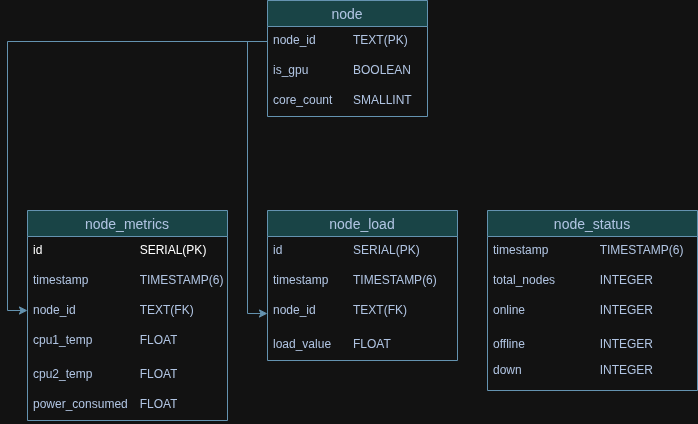

The diagram above was exported from draw.io. Its source (the exported page's mxGraphModel, read from the mxfile embedded in the PNG):
<mxGraphModel dx="1042" dy="543" grid="1" gridSize="10" guides="1" tooltips="1" connect="1" arrows="1" fold="1" page="1" pageScale="1" pageWidth="850" pageHeight="1100" math="0" shadow="0">
  <root>
    <mxCell id="0" />
    <mxCell id="1" parent="0" />
    <mxCell id="9KYq34oz7T9YkXnx5dzM-1" value="node_status" style="swimlane;fontStyle=0;childLayout=stackLayout;horizontal=1;startSize=26;horizontalStack=0;resizeParent=1;resizeParentMax=0;resizeLast=0;collapsible=1;marginBottom=0;align=center;fontSize=14;labelBackgroundColor=none;fillColor=#A8DADC;strokeColor=#457B9D;fontColor=#1D3557;" parent="1" vertex="1">
      <mxGeometry x="540" y="360" width="210" height="180" as="geometry" />
    </mxCell>
    <mxCell id="9KYq34oz7T9YkXnx5dzM-2" value="timestamp&lt;span style=&quot;white-space: pre;&quot;&gt;&#09;&lt;/span&gt;&lt;span style=&quot;white-space: pre;&quot;&gt;&#09;&lt;/span&gt;TIMESTAMP(6)" style="text;strokeColor=none;fillColor=none;spacingLeft=4;spacingRight=4;overflow=hidden;rotatable=0;points=[[0,0.5],[1,0.5]];portConstraint=eastwest;fontSize=12;whiteSpace=wrap;html=1;labelBackgroundColor=none;fontColor=#1D3557;" parent="9KYq34oz7T9YkXnx5dzM-1" vertex="1">
      <mxGeometry y="26" width="210" height="30" as="geometry" />
    </mxCell>
    <mxCell id="9KYq34oz7T9YkXnx5dzM-3" value="total_nodes&lt;span style=&quot;white-space: pre;&quot;&gt;&#09;&lt;/span&gt;&lt;span style=&quot;white-space: pre;&quot;&gt;&#09;&lt;/span&gt;INTEGER" style="text;strokeColor=none;fillColor=none;spacingLeft=4;spacingRight=4;overflow=hidden;rotatable=0;points=[[0,0.5],[1,0.5]];portConstraint=eastwest;fontSize=12;whiteSpace=wrap;html=1;labelBackgroundColor=none;fontColor=#1D3557;" parent="9KYq34oz7T9YkXnx5dzM-1" vertex="1">
      <mxGeometry y="56" width="210" height="30" as="geometry" />
    </mxCell>
    <mxCell id="9KYq34oz7T9YkXnx5dzM-4" value="online&lt;span style=&quot;white-space: pre;&quot;&gt;&#09;&lt;/span&gt;&lt;span style=&quot;white-space: pre;&quot;&gt;&#09;&lt;/span&gt;&lt;span style=&quot;white-space: pre;&quot;&gt;&#09;&lt;/span&gt;INTEGER" style="text;strokeColor=none;fillColor=none;spacingLeft=4;spacingRight=4;overflow=hidden;rotatable=0;points=[[0,0.5],[1,0.5]];portConstraint=eastwest;fontSize=12;whiteSpace=wrap;html=1;labelBackgroundColor=none;fontColor=#1D3557;" parent="9KYq34oz7T9YkXnx5dzM-1" vertex="1">
      <mxGeometry y="86" width="210" height="94" as="geometry" />
    </mxCell>
    <mxCell id="9KYq34oz7T9YkXnx5dzM-5" value="node" style="swimlane;fontStyle=0;childLayout=stackLayout;horizontal=1;startSize=26;horizontalStack=0;resizeParent=1;resizeParentMax=0;resizeLast=0;collapsible=1;marginBottom=0;align=center;fontSize=14;labelBackgroundColor=none;fillColor=#A8DADC;strokeColor=#457B9D;fontColor=#1D3557;" parent="1" vertex="1">
      <mxGeometry x="320" y="150" width="160" height="116" as="geometry" />
    </mxCell>
    <mxCell id="9KYq34oz7T9YkXnx5dzM-6" value="node_id&lt;span style=&quot;white-space: pre;&quot;&gt;&#09;&lt;/span&gt;&lt;span style=&quot;white-space: pre;&quot;&gt;&#09;&lt;/span&gt;TEXT(PK)" style="text;strokeColor=none;fillColor=none;spacingLeft=4;spacingRight=4;overflow=hidden;rotatable=0;points=[[0,0.5],[1,0.5]];portConstraint=eastwest;fontSize=12;whiteSpace=wrap;html=1;labelBackgroundColor=none;fontColor=#1D3557;" parent="9KYq34oz7T9YkXnx5dzM-5" vertex="1">
      <mxGeometry y="26" width="160" height="30" as="geometry" />
    </mxCell>
    <mxCell id="9KYq34oz7T9YkXnx5dzM-7" value="is_gpu&lt;span style=&quot;white-space: pre;&quot;&gt;&#09;&lt;/span&gt;&lt;span style=&quot;white-space: pre;&quot;&gt;&#09;&lt;/span&gt;BOOLEAN" style="text;strokeColor=none;fillColor=none;spacingLeft=4;spacingRight=4;overflow=hidden;rotatable=0;points=[[0,0.5],[1,0.5]];portConstraint=eastwest;fontSize=12;whiteSpace=wrap;html=1;labelBackgroundColor=none;fontColor=#1D3557;" parent="9KYq34oz7T9YkXnx5dzM-5" vertex="1">
      <mxGeometry y="56" width="160" height="30" as="geometry" />
    </mxCell>
    <mxCell id="9KYq34oz7T9YkXnx5dzM-8" value="core_count&lt;span style=&quot;white-space: pre;&quot;&gt;&#09;&lt;/span&gt;SMALLINT" style="text;strokeColor=none;fillColor=none;spacingLeft=4;spacingRight=4;overflow=hidden;rotatable=0;points=[[0,0.5],[1,0.5]];portConstraint=eastwest;fontSize=12;whiteSpace=wrap;html=1;labelBackgroundColor=none;fontColor=#1D3557;" parent="9KYq34oz7T9YkXnx5dzM-5" vertex="1">
      <mxGeometry y="86" width="160" height="30" as="geometry" />
    </mxCell>
    <mxCell id="9KYq34oz7T9YkXnx5dzM-9" value="node_load" style="swimlane;fontStyle=0;childLayout=stackLayout;horizontal=1;startSize=26;horizontalStack=0;resizeParent=1;resizeParentMax=0;resizeLast=0;collapsible=1;marginBottom=0;align=center;fontSize=14;labelBackgroundColor=none;fillColor=#A8DADC;strokeColor=#457B9D;fontColor=#1D3557;" parent="1" vertex="1">
      <mxGeometry x="320" y="360" width="190" height="150" as="geometry" />
    </mxCell>
    <mxCell id="9KYq34oz7T9YkXnx5dzM-10" value="id&lt;span style=&quot;white-space: pre;&quot;&gt;&#09;&lt;/span&gt;&lt;span style=&quot;white-space: pre;&quot;&gt;&#09;&lt;/span&gt;&lt;span style=&quot;white-space: pre;&quot;&gt;&#09;&lt;/span&gt;SERIAL(PK)" style="text;strokeColor=none;fillColor=none;spacingLeft=4;spacingRight=4;overflow=hidden;rotatable=0;points=[[0,0.5],[1,0.5]];portConstraint=eastwest;fontSize=12;whiteSpace=wrap;html=1;labelBackgroundColor=none;fontColor=#1D3557;" parent="9KYq34oz7T9YkXnx5dzM-9" vertex="1">
      <mxGeometry y="26" width="190" height="30" as="geometry" />
    </mxCell>
    <mxCell id="9KYq34oz7T9YkXnx5dzM-11" value="timestamp&lt;span style=&quot;white-space: pre;&quot;&gt;&#09;&lt;/span&gt;TIMESTAMP(6)" style="text;strokeColor=none;fillColor=none;spacingLeft=4;spacingRight=4;overflow=hidden;rotatable=0;points=[[0,0.5],[1,0.5]];portConstraint=eastwest;fontSize=12;whiteSpace=wrap;html=1;labelBackgroundColor=none;fontColor=#1D3557;" parent="9KYq34oz7T9YkXnx5dzM-9" vertex="1">
      <mxGeometry y="56" width="190" height="30" as="geometry" />
    </mxCell>
    <mxCell id="9KYq34oz7T9YkXnx5dzM-12" value="node_id&lt;span style=&quot;white-space: pre;&quot;&gt;&#09;&lt;/span&gt;&lt;span style=&quot;white-space: pre;&quot;&gt;&#09;&lt;/span&gt;TEXT(FK)" style="text;strokeColor=none;fillColor=none;spacingLeft=4;spacingRight=4;overflow=hidden;rotatable=0;points=[[0,0.5],[1,0.5]];portConstraint=eastwest;fontSize=12;whiteSpace=wrap;html=1;labelBackgroundColor=none;fontColor=#1D3557;" parent="9KYq34oz7T9YkXnx5dzM-9" vertex="1">
      <mxGeometry y="86" width="190" height="64" as="geometry" />
    </mxCell>
    <mxCell id="9KYq34oz7T9YkXnx5dzM-13" value="node_metrics" style="swimlane;fontStyle=0;childLayout=stackLayout;horizontal=1;startSize=26;horizontalStack=0;resizeParent=1;resizeParentMax=0;resizeLast=0;collapsible=1;marginBottom=0;align=center;fontSize=14;labelBackgroundColor=none;fillColor=#A8DADC;strokeColor=#457B9D;fontColor=#1D3557;" parent="1" vertex="1">
      <mxGeometry x="80" y="360" width="200" height="210" as="geometry" />
    </mxCell>
    <mxCell id="9KYq34oz7T9YkXnx5dzM-14" value="id&lt;span style=&quot;white-space: pre;&quot;&gt;&#09;&lt;/span&gt;&lt;span style=&quot;white-space: pre;&quot;&gt;&#09;&lt;/span&gt;&lt;span style=&quot;white-space: pre;&quot;&gt;&#09;&lt;span style=&quot;white-space: pre;&quot;&gt;&#09;&lt;/span&gt;&lt;/span&gt;SERIAL(PK)" style="text;spacingLeft=4;spacingRight=4;overflow=hidden;rotatable=0;points=[[0,0.5],[1,0.5]];portConstraint=eastwest;fontSize=12;whiteSpace=wrap;html=1;labelBackgroundColor=none;" parent="9KYq34oz7T9YkXnx5dzM-13" vertex="1">
      <mxGeometry y="26" width="200" height="30" as="geometry" />
    </mxCell>
    <mxCell id="9KYq34oz7T9YkXnx5dzM-15" value="timestamp&lt;span style=&quot;white-space: pre;&quot;&gt;&#09;&lt;span style=&quot;white-space: pre;&quot;&gt;&#09;&lt;/span&gt;&lt;/span&gt;TIMESTAMP(6)" style="text;strokeColor=none;fillColor=none;spacingLeft=4;spacingRight=4;overflow=hidden;rotatable=0;points=[[0,0.5],[1,0.5]];portConstraint=eastwest;fontSize=12;whiteSpace=wrap;html=1;labelBackgroundColor=none;fontColor=#1D3557;" parent="9KYq34oz7T9YkXnx5dzM-13" vertex="1">
      <mxGeometry y="56" width="200" height="30" as="geometry" />
    </mxCell>
    <mxCell id="9KYq34oz7T9YkXnx5dzM-16" value="node_id&lt;span style=&quot;white-space: pre;&quot;&gt;&#09;&lt;/span&gt;&lt;span style=&quot;white-space: pre;&quot;&gt;&#09;&lt;span style=&quot;white-space: pre;&quot;&gt;&#09;&lt;/span&gt;&lt;/span&gt;TEXT(FK)" style="text;strokeColor=none;fillColor=none;spacingLeft=4;spacingRight=4;overflow=hidden;rotatable=0;points=[[0,0.5],[1,0.5]];portConstraint=eastwest;fontSize=12;whiteSpace=wrap;html=1;labelBackgroundColor=none;fontColor=#1D3557;" parent="9KYq34oz7T9YkXnx5dzM-13" vertex="1">
      <mxGeometry y="86" width="200" height="124" as="geometry" />
    </mxCell>
    <mxCell id="9KYq34oz7T9YkXnx5dzM-24" value="cpu1_temp&lt;span style=&quot;white-space: pre;&quot;&gt;&#09;&lt;span style=&quot;white-space: pre;&quot;&gt;&#09;&lt;/span&gt;&lt;/span&gt;FLOAT" style="text;strokeColor=none;fillColor=none;spacingLeft=4;spacingRight=4;overflow=hidden;rotatable=0;points=[[0,0.5],[1,0.5]];portConstraint=eastwest;fontSize=12;whiteSpace=wrap;html=1;labelBackgroundColor=none;fontColor=#1D3557;" parent="1" vertex="1">
      <mxGeometry x="80" y="476" width="190" height="30" as="geometry" />
    </mxCell>
    <mxCell id="9KYq34oz7T9YkXnx5dzM-25" value="cpu2_temp&lt;span style=&quot;white-space: pre;&quot;&gt;&#09;&lt;span style=&quot;white-space: pre;&quot;&gt;&#09;&lt;/span&gt;&lt;/span&gt;FLOAT" style="text;strokeColor=none;fillColor=none;spacingLeft=4;spacingRight=4;overflow=hidden;rotatable=0;points=[[0,0.5],[1,0.5]];portConstraint=eastwest;fontSize=12;whiteSpace=wrap;html=1;labelBackgroundColor=none;fontColor=#1D3557;" parent="1" vertex="1">
      <mxGeometry x="80" y="510" width="190" height="30" as="geometry" />
    </mxCell>
    <mxCell id="9KYq34oz7T9YkXnx5dzM-26" value="power_consumed&lt;span style=&quot;white-space: pre;&quot;&gt;&#09;&lt;/span&gt;FLOAT" style="text;strokeColor=none;fillColor=none;spacingLeft=4;spacingRight=4;overflow=hidden;rotatable=0;points=[[0,0.5],[1,0.5]];portConstraint=eastwest;fontSize=12;whiteSpace=wrap;html=1;labelBackgroundColor=none;fontColor=#1D3557;" parent="1" vertex="1">
      <mxGeometry x="80" y="540" width="190" height="30" as="geometry" />
    </mxCell>
    <mxCell id="9KYq34oz7T9YkXnx5dzM-27" value="load_value&lt;span style=&quot;white-space: pre;&quot;&gt;&#09;&lt;/span&gt;FLOAT" style="text;strokeColor=none;fillColor=none;spacingLeft=4;spacingRight=4;overflow=hidden;rotatable=0;points=[[0,0.5],[1,0.5]];portConstraint=eastwest;fontSize=12;whiteSpace=wrap;html=1;labelBackgroundColor=none;fontColor=#1D3557;" parent="1" vertex="1">
      <mxGeometry x="320" y="480" width="130" height="30" as="geometry" />
    </mxCell>
    <mxCell id="9KYq34oz7T9YkXnx5dzM-28" value="offline&lt;span style=&quot;white-space: pre;&quot;&gt;&#09;&lt;/span&gt;&lt;span style=&quot;white-space: pre;&quot;&gt;&#09;&lt;/span&gt;&lt;span style=&quot;white-space: pre;&quot;&gt;&#09;&lt;/span&gt;INTEGER" style="text;strokeColor=none;fillColor=none;spacingLeft=4;spacingRight=4;overflow=hidden;rotatable=0;points=[[0,0.5],[1,0.5]];portConstraint=eastwest;fontSize=12;whiteSpace=wrap;html=1;labelBackgroundColor=none;fontColor=#1D3557;" parent="1" vertex="1">
      <mxGeometry x="540" y="480" width="200" height="30" as="geometry" />
    </mxCell>
    <mxCell id="9KYq34oz7T9YkXnx5dzM-29" value="down&lt;span style=&quot;white-space: pre;&quot;&gt;&#09;&lt;/span&gt;&lt;span style=&quot;white-space: pre;&quot;&gt;&#09;&lt;/span&gt;&lt;span style=&quot;white-space: pre;&quot;&gt;&#09;&lt;/span&gt;INTEGER" style="text;strokeColor=none;fillColor=none;spacingLeft=4;spacingRight=4;overflow=hidden;rotatable=0;points=[[0,0.5],[1,0.5]];portConstraint=eastwest;fontSize=12;whiteSpace=wrap;html=1;labelBackgroundColor=none;fontColor=#1D3557;" parent="1" vertex="1">
      <mxGeometry x="540" y="506" width="200" height="44" as="geometry" />
    </mxCell>
    <mxCell id="9KYq34oz7T9YkXnx5dzM-30" style="edgeStyle=orthogonalEdgeStyle;rounded=0;orthogonalLoop=1;jettySize=auto;html=1;exitX=0;exitY=0.5;exitDx=0;exitDy=0;entryX=0;entryY=0.113;entryDx=0;entryDy=0;entryPerimeter=0;labelBackgroundColor=none;strokeColor=#457B9D;fontColor=default;" parent="1" source="9KYq34oz7T9YkXnx5dzM-6" target="9KYq34oz7T9YkXnx5dzM-16" edge="1">
      <mxGeometry relative="1" as="geometry" />
    </mxCell>
    <mxCell id="9KYq34oz7T9YkXnx5dzM-31" style="edgeStyle=orthogonalEdgeStyle;rounded=0;orthogonalLoop=1;jettySize=auto;html=1;exitX=0;exitY=0.5;exitDx=0;exitDy=0;entryX=0;entryY=0.266;entryDx=0;entryDy=0;entryPerimeter=0;labelBackgroundColor=none;strokeColor=#457B9D;fontColor=default;" parent="1" source="9KYq34oz7T9YkXnx5dzM-6" target="9KYq34oz7T9YkXnx5dzM-12" edge="1">
      <mxGeometry relative="1" as="geometry" />
    </mxCell>
  </root>
</mxGraphModel>